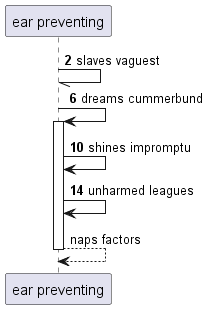

The diagram above was rendered by PlantUML. Its source (embedded in the PNG):
@startuml
participant "ear preventing" as 0
autonumber 2 4
0 -// 0: slaves vaguest
0 -> 0++ : dreams cummerbund
0 -> 0: shines impromptu
0 -> 0: unharmed leagues
autonumber stop
return naps factors
@enduml